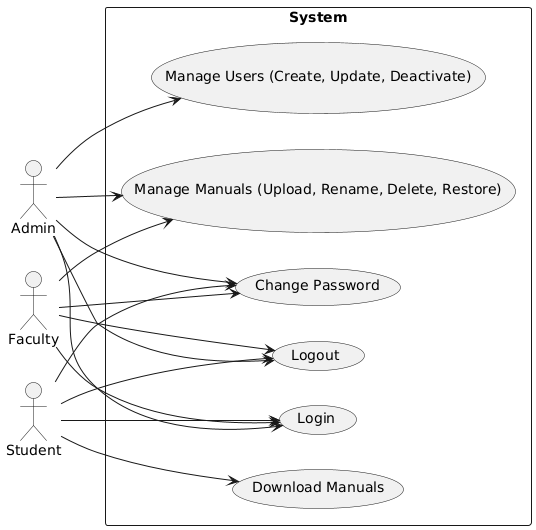

The diagram above was rendered by PlantUML. Its source (embedded in the PNG):
@startuml
left to right direction

actor Admin
actor Faculty
actor Student

rectangle "System" {
  usecase "Login" as UC_Login
  usecase "Logout" as UC_Logout
  usecase "Manage Manuals (Upload, Rename, Delete, Restore)" as UC_ManageManuals
  usecase "Manage Users (Create, Update, Deactivate)" as UC_ManageUsers
  usecase "Download Manuals" as UC_Download
  usecase "Change Password" as UC_ChangePwd
}

Admin --> UC_Login
Faculty --> UC_Login
Student --> UC_Login

Admin --> UC_Logout
Faculty --> UC_Logout
Student --> UC_Logout

Admin --> UC_ManageManuals
Faculty --> UC_ManageManuals

Admin --> UC_ManageUsers

Student --> UC_Download

Admin --> UC_ChangePwd
Faculty --> UC_ChangePwd
Student --> UC_ChangePwd
@enduml